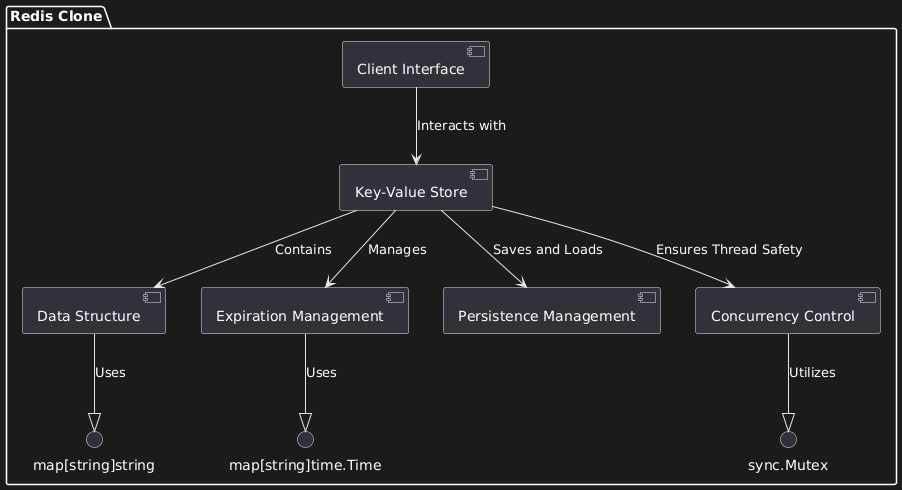

The diagram above was rendered by PlantUML. Its source (embedded in the PNG):
@startuml
package "Redis Clone" {
    [Key-Value Store] as Store
    [Data Structure] as Data
    [Expiration Management] as Expiration
    [Persistence Management] as Persistence
    [Concurrency Control] as Concurrency
    [Client Interface] as Client

    Store --> Data : Contains
    Store --> Expiration : Manages
    Store --> Persistence : Saves and Loads
    Store --> Concurrency : Ensures Thread Safety
    Client --> Store : Interacts with

    Data --|> "map[string]string" : Uses
    Expiration --|> "map[string]time.Time" : Uses
    Concurrency --|> "sync.Mutex" : Utilizes
}
@enduml